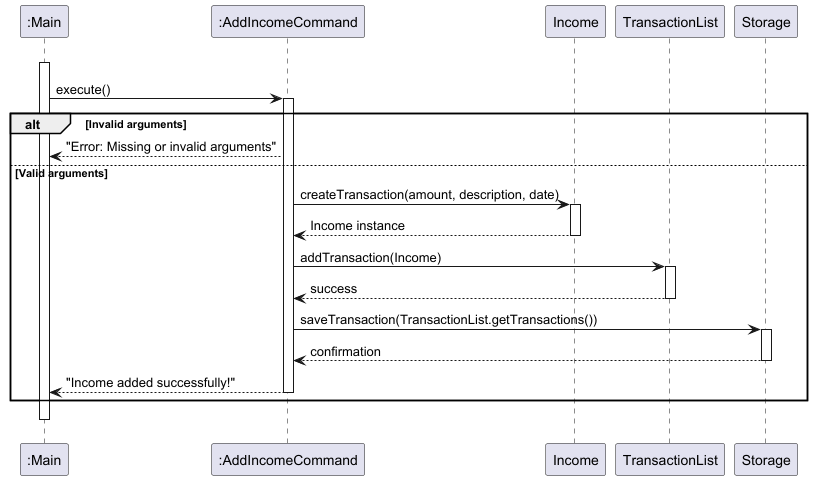

The diagram above was rendered by PlantUML. Its source (embedded in the PNG):
@startuml
participant ":Main" as User

"User" -[hidden]> "User" :
activate User

participant ":AddIncomeCommand" as AddIncomeCmd
User -> AddIncomeCmd: execute()
activate AddIncomeCmd

alt Invalid arguments
    AddIncomeCmd --> User: "Error: Missing or invalid arguments"
else Valid arguments
    participant "Income" as IncomeClass
    AddIncomeCmd -> IncomeClass: createTransaction(amount, description, date)
    activate IncomeClass
    IncomeClass --> AddIncomeCmd: Income instance
    deactivate IncomeClass

    participant "TransactionList" as TransList
    AddIncomeCmd -> TransList: addTransaction(Income)
    activate TransList
    TransList --> AddIncomeCmd: success
    deactivate TransList

    participant "Storage" as Storage
    AddIncomeCmd -> Storage: saveTransaction(TransactionList.getTransactions())
    activate Storage
    Storage --> AddIncomeCmd: confirmation
    deactivate Storage

    AddIncomeCmd --> User: "Income added successfully!"
deactivate AddIncomeCmd
end

"User" -[hidden]> "User" :
deactivate User

@enduml